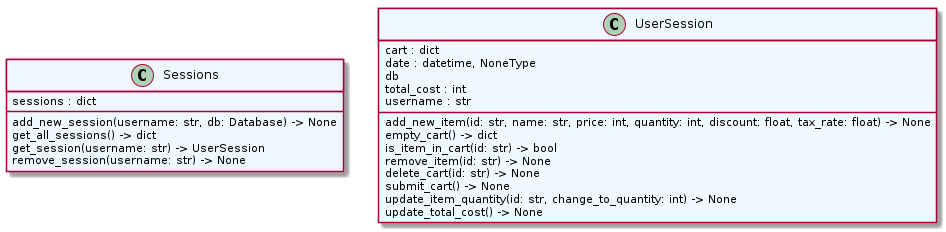

The diagram above was rendered by PlantUML. Its source (embedded in the PNG):
@startuml classes
set namespaceSeparator none
class "Sessions" as store.core.session.Sessions #aliceblue {
  sessions : dict
  add_new_session(username: str, db: Database) -> None
  get_all_sessions() -> dict
  get_session(username: str) -> UserSession
  remove_session(username: str) -> None
}
class "UserSession" as store.core.session.UserSession #aliceblue {
  cart : dict
  date : datetime, NoneType
  db
  total_cost : int
  username : str
  add_new_item(id: str, name: str, price: int, quantity: int, discount: float, tax_rate: float) -> None
  empty_cart() -> dict
  is_item_in_cart(id: str) -> bool
  remove_item(id: str) -> None
  delete_cart(id: str) -> None
  submit_cart() -> None
  update_item_quantity(id: str, change_to_quantity: int) -> None
  update_total_cost() -> None
}
@enduml